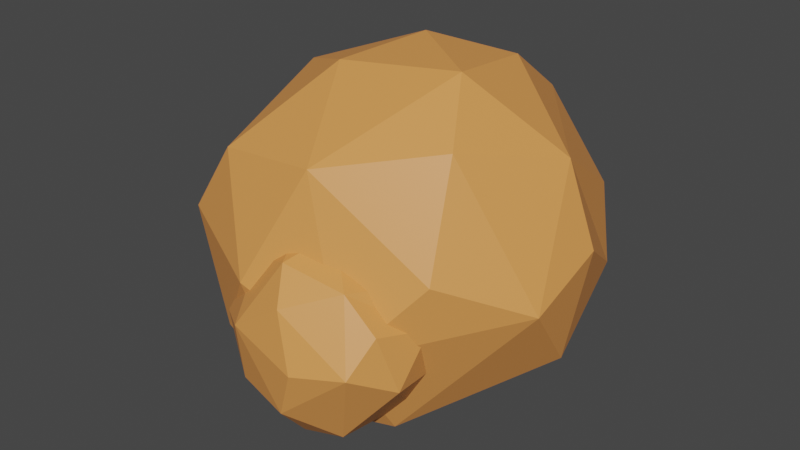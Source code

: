 # Source: twoRocks.blend  (saved by Blender 3.4.6; exported with 4.5.12 LTS)
import bpy
from mathutils import Matrix  # noqa: F401  (used for matrix-valued properties, if any)

bpy.ops.wm.read_factory_settings(use_empty=True)
scene = bpy.context.scene
scene.name = 'Scene'

# ---- collections
col_collection = bpy.data.collections.new('Collection'); scene.collection.children.link(col_collection)

# ---- materials (node trees are filled in below, after node groups)
mat_material_001 = bpy.data.materials.new('Material.001')
mat_material_001.use_transparent_shadow = False

# ---- material node trees
mat_material_001.use_nodes = True; mat_material_001.node_tree.nodes.clear()
_N = mat_material_001.node_tree.nodes; _L = mat_material_001.node_tree.links
n0 = _N.new('ShaderNodeBsdfPrincipled'); n0.name = 'Principled BSDF'; n0.location = (10, 300)
n0.distribution = 'GGX'
n0.subsurface_method = 'RANDOM_WALK_SKIN'
n0.inputs[0].default_value = (0.8, 0.3109, 0.08196, 1.0)
n0.inputs[3].default_value = 1.45
n0.inputs[27].default_value = (0.0, 0.0, 0.0, 1.0)
n0.inputs[28].default_value = 1.0
n1 = _N.new('ShaderNodeOutputMaterial'); n1.name = 'Material Output'; n1.location = (300, 300)
_L.new(n0.outputs[0], n1.inputs[0])
n1.is_active_output = True

# ---- world
world_world = bpy.data.worlds.new('World'); scene.world = world_world
world_world.use_nodes = True; world_world.node_tree.nodes.clear()
_N = world_world.node_tree.nodes; _L = world_world.node_tree.links
n0 = _N.new('ShaderNodeOutputWorld'); n0.name = 'World Output'; n0.location = (300, 300)
n1 = _N.new('ShaderNodeBackground'); n1.name = 'Background'; n1.location = (10, 300)
n1.inputs[0].default_value = (0.05088, 0.05088, 0.05088, 1.0)
_L.new(n1.outputs[0], n0.inputs[0])
n0.is_active_output = True
world_world.color = (0.05088, 0.05088, 0.05088)
world_world.use_sun_shadow = False
world_world.sun_shadow_jitter_overblur = 0.0

# ---- meshes
me_cube_001 = bpy.data.meshes.new('Cube.001')
me_cube_001.from_pydata([(-0.4545, -0.4545, -1.0), (-0.4545, -1.0, -0.4545), (-1.0, -0.4545, -0.4545), (-0.4545, -1.0, 0.4545), (-0.4545, -0.4545, 1.0), (-1.0, -0.4545, 0.4545), (-0.4545, 0.4545, -1.0), (-1.0, 0.4545, -0.4545), (-0.4545, 1.0, -0.4545), (-0.4545, 0.4545, 1.0), (-0.4545, 1.0, 0.4545), (-1.0, 0.4545, 0.4545), (0.4545, -0.4545, -1.0), (1.0, -0.4545, -0.4545), (0.4545, -1.0, -0.4545), (0.4545, -0.4545, 1.0), (0.4545, -1.0, 0.4545), (1.0, -0.4545, 0.4545), (0.4545, 0.4545, -1.0), (0.4545, 1.0, -0.4545), (1.0, 0.4545, -0.4545), (0.4545, 0.4545, 1.0), (1.0, 0.4545, 0.4545), (0.4545, 1.0, 0.4545)], [], [(14, 16, 3, 1), (20, 22, 17, 13), (21, 9, 4, 15), (2, 5, 11, 7), (8, 10, 23, 19), (0, 1, 2), (3, 4, 5), (6, 7, 8), (9, 10, 11), (12, 13, 14), (15, 16, 17), (18, 19, 20), (21, 22, 23), (6, 0, 2, 7), (1, 3, 5, 2), (4, 9, 11, 5), (10, 8, 7, 11), (18, 6, 8, 19), (9, 21, 23, 10), (22, 20, 19, 23), (12, 18, 20, 13), (21, 15, 17, 22), (16, 14, 13, 17), (0, 12, 14, 1), (15, 4, 3, 16), (6, 18, 12, 0)])
_uv = me_cube_001.uv_layers.new(name='UVMap')
_uv.uv.foreach_set('vector', [0.4432, 0.8182, 0.5568, 0.8182, 0.5568, 0.9318, 0.4432, 0.9318, 0.4432, 0.5682, 0.5568, 0.5682, 0.5568, 0.6818, 0.4432, 0.6818, 0.6932, 0.5682, 0.8068, 0.5682, 0.8068, 0.6818, 0.6932, 0.6818, 0.4432, 0.06819, 0.5568, 0.06819, 0.5568, 0.1818, 0.4432, 0.1818, 0.4432, 0.3182, 0.5568, 0.3182, 0.5568, 0.4318, 0.4432, 0.4318, 0.1932, 0.6818, 0.1932, 0.75, 0.125, 0.6818, 0.5568, 0.0, 0.625, 0.06819, 0.5568, 0.06819, 0.1932, 0.5682, 0.125, 0.5682, 0.1932, 0.5, 0.625, 0.1818, 0.5568, 0.25, 0.5568, 0.1818, 0.3068, 0.6818, 0.375, 0.6818, 0.3068, 0.75, 0.625, 0.8182, 0.5568, 0.8182, 0.5568, 0.75, 0.3068, 0.5682, 0.3068, 0.5, 0.375, 0.5682, 0.625, 0.4318, 0.5568, 0.5, 0.5568, 0.4318, 0.1932, 0.5682, 0.1932, 0.6818, 0.125, 0.6818, 0.125, 0.5682, 0.4432, 0.0, 0.5568, 0.0, 0.5568, 0.06819, 0.4432, 0.06819, 0.625, 0.06819, 0.625, 0.1818, 0.5568, 0.1818, 0.5568, 0.06819, 0.5568, 0.3182, 0.4432, 0.3182, 0.4432, 0.1818, 0.5568, 0.1818, 0.3068, 0.5682, 0.1932, 0.5682, 0.1932, 0.5, 0.3068, 0.5, 0.625, 0.3182, 0.625, 0.4318, 0.5568, 0.4318, 0.5568, 0.3182, 0.5568, 0.5682, 0.4432, 0.5682, 0.4432, 0.4318, 0.5568, 0.4318, 0.3068, 0.6818, 0.3068, 0.5682, 0.4432, 0.5682, 0.4432, 0.6818, 0.6932, 0.5682, 0.6932, 0.6818, 0.5568, 0.6818, 0.5568, 0.5682, 0.5568, 0.8182, 0.4432, 0.8182, 0.4432, 0.6818, 0.5568, 0.6818, 0.1932, 0.6818, 0.3068, 0.6818, 0.3068, 0.75, 0.1932, 0.75, 0.625, 0.8182, 0.625, 0.9318, 0.5568, 0.9318, 0.5568, 0.8182, 0.1932, 0.5682, 0.3068, 0.5682, 0.3068, 0.6818, 0.1932, 0.6818])
me_cube_001.materials.append(mat_material_001)
me_cube_001.update()
me_cube_002 = bpy.data.meshes.new('Cube.002')
me_cube_002.from_pydata([(-0.4545, -0.4545, -1.0), (-0.4545, -1.0, -0.4545), (-1.0, -0.4545, -0.4545), (-0.4545, -1.0, 0.4545), (-0.4545, -0.4545, 1.0), (-1.0, -0.4545, 0.4545), (-0.4545, 0.4545, -1.0), (-1.0, 0.4545, -0.4545), (-0.4545, 1.0, -0.4545), (-0.4545, 0.4545, 1.0), (-0.4545, 1.0, 0.4545), (-1.0, 0.4545, 0.4545), (0.4545, -0.4545, -1.0), (1.0, -0.4545, -0.4545), (0.4545, -1.0, -0.4545), (0.4545, -0.4545, 1.0), (0.4545, -1.0, 0.4545), (1.0, -0.4545, 0.4545), (0.4545, 0.4545, -1.0), (0.4545, 1.0, -0.4545), (1.0, 0.4545, -0.4545), (0.4545, 0.4545, 1.0), (1.0, 0.4545, 0.4545), (0.4545, 1.0, 0.4545)], [], [(14, 16, 3, 1), (20, 22, 17, 13), (21, 9, 4, 15), (2, 5, 11, 7), (8, 10, 23, 19), (0, 1, 2), (3, 4, 5), (6, 7, 8), (9, 10, 11), (12, 13, 14), (15, 16, 17), (18, 19, 20), (21, 22, 23), (6, 0, 2, 7), (1, 3, 5, 2), (4, 9, 11, 5), (10, 8, 7, 11), (18, 6, 8, 19), (9, 21, 23, 10), (22, 20, 19, 23), (12, 18, 20, 13), (21, 15, 17, 22), (16, 14, 13, 17), (0, 12, 14, 1), (15, 4, 3, 16), (6, 18, 12, 0)])
_uv = me_cube_002.uv_layers.new(name='UVMap')
_uv.uv.foreach_set('vector', [0.4432, 0.8182, 0.5568, 0.8182, 0.5568, 0.9318, 0.4432, 0.9318, 0.4432, 0.5682, 0.5568, 0.5682, 0.5568, 0.6818, 0.4432, 0.6818, 0.6932, 0.5682, 0.8068, 0.5682, 0.8068, 0.6818, 0.6932, 0.6818, 0.4432, 0.06819, 0.5568, 0.06819, 0.5568, 0.1818, 0.4432, 0.1818, 0.4432, 0.3182, 0.5568, 0.3182, 0.5568, 0.4318, 0.4432, 0.4318, 0.1932, 0.6818, 0.1932, 0.75, 0.125, 0.6818, 0.5568, 0.0, 0.625, 0.06819, 0.5568, 0.06819, 0.1932, 0.5682, 0.125, 0.5682, 0.1932, 0.5, 0.625, 0.1818, 0.5568, 0.25, 0.5568, 0.1818, 0.3068, 0.6818, 0.375, 0.6818, 0.3068, 0.75, 0.625, 0.8182, 0.5568, 0.8182, 0.5568, 0.75, 0.3068, 0.5682, 0.3068, 0.5, 0.375, 0.5682, 0.625, 0.4318, 0.5568, 0.5, 0.5568, 0.4318, 0.1932, 0.5682, 0.1932, 0.6818, 0.125, 0.6818, 0.125, 0.5682, 0.4432, 0.0, 0.5568, 0.0, 0.5568, 0.06819, 0.4432, 0.06819, 0.625, 0.06819, 0.625, 0.1818, 0.5568, 0.1818, 0.5568, 0.06819, 0.5568, 0.3182, 0.4432, 0.3182, 0.4432, 0.1818, 0.5568, 0.1818, 0.3068, 0.5682, 0.1932, 0.5682, 0.1932, 0.5, 0.3068, 0.5, 0.625, 0.3182, 0.625, 0.4318, 0.5568, 0.4318, 0.5568, 0.3182, 0.5568, 0.5682, 0.4432, 0.5682, 0.4432, 0.4318, 0.5568, 0.4318, 0.3068, 0.6818, 0.3068, 0.5682, 0.4432, 0.5682, 0.4432, 0.6818, 0.6932, 0.5682, 0.6932, 0.6818, 0.5568, 0.6818, 0.5568, 0.5682, 0.5568, 0.8182, 0.4432, 0.8182, 0.4432, 0.6818, 0.5568, 0.6818, 0.1932, 0.6818, 0.3068, 0.6818, 0.3068, 0.75, 0.1932, 0.75, 0.625, 0.8182, 0.625, 0.9318, 0.5568, 0.9318, 0.5568, 0.8182, 0.1932, 0.5682, 0.3068, 0.5682, 0.3068, 0.6818, 0.1932, 0.6818])
me_cube_002.materials.append(mat_material_001)
me_cube_002.update()

# ---- objects
ob_cube = bpy.data.objects.new('Cube', me_cube_001)
ob_cube_001 = bpy.data.objects.new('Cube.001', me_cube_002)

# ---- transforms, parenting, visibility, modifiers, constraints
ob_cube.location = (-4.177, 1.709, 1.963)
ob_cube.rotation_euler = (-0.3124, -0.4318, 0.6572)
ob_cube.scale = (6.253, 6.049, 5.896)
_m = ob_cube.modifiers.new('Subdivision', 'SUBSURF')
_m.levels = 4
_m = ob_cube.modifiers.new('Displace', 'DISPLACE')
_m = ob_cube.modifiers.new('Decimate', 'DECIMATE')
_m.ratio = 0.1
ob_cube_001.location = (-2.911, -4.321, 0.0)
ob_cube_001.rotation_euler = (0.0, -0.8808, 0.0)
ob_cube_001.scale = (3.077, 3.077, 3.077)
_m = ob_cube_001.modifiers.new('Subdivision', 'SUBSURF')
_m.levels = 4
_m = ob_cube_001.modifiers.new('Displace', 'DISPLACE')
_m = ob_cube_001.modifiers.new('Decimate', 'DECIMATE')
_m.ratio = 0.1

# ---- collection membership
col_collection.objects.link(ob_cube)
col_collection.objects.link(ob_cube_001)

# ---- scene / render settings (as saved in the file)
scene.frame_start = 1; scene.frame_end = 250; scene.frame_set(1)
scene.render.engine = 'BLENDER_EEVEE_NEXT'
scene.cycles.sampling_pattern = 'TABULATED_SOBOL'
scene.cycles.use_light_tree = False
scene.view_settings.view_transform = 'Filmic'
bpy.context.view_layer.update()

# ---- added for rendering (the .blend has no active camera and no usable light): camera, sun
cam_auto = bpy.data.cameras.new('AutoCamera')
cam_auto.lens = 50.0
cam_auto.sensor_width = 36.0
cam_auto.clip_end = 1000.0
ob_auto_camera = bpy.data.objects.new('AutoCamera', cam_auto)
scene.collection.objects.link(ob_auto_camera)
ob_auto_camera.location = (24.9692, -33.8387, 25.4855)
ob_auto_camera.rotation_euler = (1.09748, -7.21219e-08, 0.694738)
scene.camera = ob_auto_camera
light_auto_sun = bpy.data.lights.new('AutoSun', 'SUN')
light_auto_sun.energy = 3.0
light_auto_sun.angle = 0.0523599
ob_auto_sun = bpy.data.objects.new('AutoSun', light_auto_sun)
scene.collection.objects.link(ob_auto_sun)
ob_auto_sun.rotation_euler = (0.872665, 0.174533, 0.523599)
bpy.context.view_layer.update()
